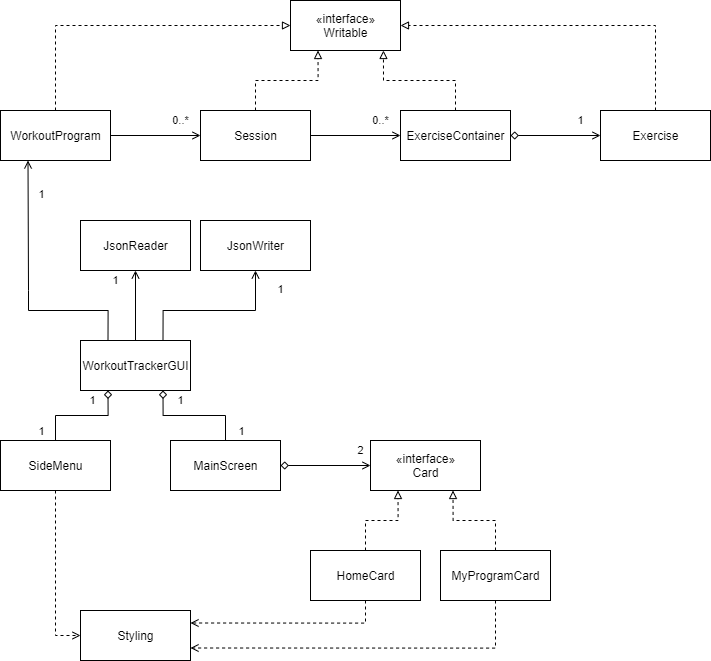

The diagram above was exported from draw.io. Its source (the exported page's mxGraphModel, read from the mxfile embedded in the PNG):
<mxGraphModel dx="1740" dy="1262" grid="1" gridSize="10" guides="1" tooltips="1" connect="1" arrows="1" fold="1" page="1" pageScale="1" pageWidth="827" pageHeight="1169" math="0" shadow="0">
  <root>
    <mxCell id="WIyWlLk6GJQsqaUBKTNV-0" />
    <mxCell id="WIyWlLk6GJQsqaUBKTNV-1" parent="WIyWlLk6GJQsqaUBKTNV-0" />
    <mxCell id="g4dIJXsV726nfN5lENdT-28" style="edgeStyle=orthogonalEdgeStyle;rounded=0;orthogonalLoop=1;jettySize=auto;html=1;exitX=0.5;exitY=0;exitDx=0;exitDy=0;entryX=1;entryY=0.5;entryDx=0;entryDy=0;dashed=1;endArrow=block;endFill=0;" parent="WIyWlLk6GJQsqaUBKTNV-1" source="g4dIJXsV726nfN5lENdT-32" target="g4dIJXsV726nfN5lENdT-6" edge="1">
      <mxGeometry relative="1" as="geometry">
        <mxPoint x="694" y="365" as="sourcePoint" />
      </mxGeometry>
    </mxCell>
    <mxCell id="g4dIJXsV726nfN5lENdT-30" style="edgeStyle=orthogonalEdgeStyle;rounded=0;orthogonalLoop=1;jettySize=auto;html=1;exitX=0.5;exitY=0;exitDx=0;exitDy=0;entryX=0.845;entryY=1;entryDx=0;entryDy=0;entryPerimeter=0;dashed=1;endArrow=block;endFill=0;" parent="WIyWlLk6GJQsqaUBKTNV-1" source="g4dIJXsV726nfN5lENdT-33" target="g4dIJXsV726nfN5lENdT-6" edge="1">
      <mxGeometry relative="1" as="geometry">
        <mxPoint x="504.0000000000001" y="365" as="sourcePoint" />
      </mxGeometry>
    </mxCell>
    <mxCell id="g4dIJXsV726nfN5lENdT-29" style="edgeStyle=orthogonalEdgeStyle;rounded=0;orthogonalLoop=1;jettySize=auto;html=1;exitX=0.5;exitY=0;exitDx=0;exitDy=0;entryX=0.25;entryY=1;entryDx=0;entryDy=0;dashed=1;endArrow=block;endFill=0;" parent="WIyWlLk6GJQsqaUBKTNV-1" source="g4dIJXsV726nfN5lENdT-2" target="g4dIJXsV726nfN5lENdT-6" edge="1">
      <mxGeometry relative="1" as="geometry" />
    </mxCell>
    <mxCell id="g4dIJXsV726nfN5lENdT-38" value="0..*" style="edgeStyle=orthogonalEdgeStyle;rounded=0;orthogonalLoop=1;jettySize=auto;html=1;exitX=1;exitY=0.5;exitDx=0;exitDy=0;entryX=0;entryY=0.5;entryDx=0;entryDy=0;startArrow=none;startFill=0;endArrow=open;endFill=0;strokeColor=#000000;" parent="WIyWlLk6GJQsqaUBKTNV-1" source="g4dIJXsV726nfN5lENdT-2" target="g4dIJXsV726nfN5lENdT-33" edge="1">
      <mxGeometry x="0.5556" y="15" relative="1" as="geometry">
        <mxPoint as="offset" />
      </mxGeometry>
    </mxCell>
    <mxCell id="g4dIJXsV726nfN5lENdT-2" value="Session" style="html=1;" parent="WIyWlLk6GJQsqaUBKTNV-1" vertex="1">
      <mxGeometry x="259" y="365" width="110" height="50" as="geometry" />
    </mxCell>
    <mxCell id="g4dIJXsV726nfN5lENdT-25" style="edgeStyle=orthogonalEdgeStyle;rounded=0;orthogonalLoop=1;jettySize=auto;html=1;exitX=0.5;exitY=0;exitDx=0;exitDy=0;dashed=1;endArrow=block;endFill=0;entryX=0;entryY=0.5;entryDx=0;entryDy=0;" parent="WIyWlLk6GJQsqaUBKTNV-1" source="g4dIJXsV726nfN5lENdT-3" target="g4dIJXsV726nfN5lENdT-6" edge="1">
      <mxGeometry relative="1" as="geometry">
        <mxPoint x="329" y="280" as="targetPoint" />
      </mxGeometry>
    </mxCell>
    <mxCell id="g4dIJXsV726nfN5lENdT-39" value="0..*" style="edgeStyle=orthogonalEdgeStyle;rounded=0;orthogonalLoop=1;jettySize=auto;html=1;exitX=1;exitY=0.5;exitDx=0;exitDy=0;entryX=0;entryY=0.5;entryDx=0;entryDy=0;startArrow=none;startFill=0;endArrow=open;endFill=0;strokeColor=#000000;" parent="WIyWlLk6GJQsqaUBKTNV-1" source="g4dIJXsV726nfN5lENdT-3" target="g4dIJXsV726nfN5lENdT-2" edge="1">
      <mxGeometry x="0.5556" y="15" relative="1" as="geometry">
        <mxPoint as="offset" />
      </mxGeometry>
    </mxCell>
    <mxCell id="g4dIJXsV726nfN5lENdT-3" value="WorkoutProgram" style="html=1;" parent="WIyWlLk6GJQsqaUBKTNV-1" vertex="1">
      <mxGeometry x="59" y="365" width="110" height="50" as="geometry" />
    </mxCell>
    <mxCell id="g4dIJXsV726nfN5lENdT-4" value="JsonReader" style="html=1;" parent="WIyWlLk6GJQsqaUBKTNV-1" vertex="1">
      <mxGeometry x="139" y="475" width="110" height="50" as="geometry" />
    </mxCell>
    <mxCell id="g4dIJXsV726nfN5lENdT-5" value="JsonWriter" style="html=1;" parent="WIyWlLk6GJQsqaUBKTNV-1" vertex="1">
      <mxGeometry x="259" y="475" width="110" height="50" as="geometry" />
    </mxCell>
    <mxCell id="g4dIJXsV726nfN5lENdT-6" value="«interface»&lt;br&gt;Writable" style="html=1;" parent="WIyWlLk6GJQsqaUBKTNV-1" vertex="1">
      <mxGeometry x="349" y="255" width="110" height="50" as="geometry" />
    </mxCell>
    <mxCell id="g4dIJXsV726nfN5lENdT-13" value="HomeCard" style="html=1;" parent="WIyWlLk6GJQsqaUBKTNV-1" vertex="1">
      <mxGeometry x="369" y="805" width="110" height="50" as="geometry" />
    </mxCell>
    <mxCell id="g4dIJXsV726nfN5lENdT-14" value="MyProgramCard" style="html=1;" parent="WIyWlLk6GJQsqaUBKTNV-1" vertex="1">
      <mxGeometry x="499" y="805" width="110" height="50" as="geometry" />
    </mxCell>
    <mxCell id="eroLOL0dawnuD7vHR_Tc-24" value="2" style="edgeStyle=orthogonalEdgeStyle;rounded=0;orthogonalLoop=1;jettySize=auto;html=1;exitX=1;exitY=0.5;exitDx=0;exitDy=0;entryX=0;entryY=0.5;entryDx=0;entryDy=0;endArrow=open;endFill=0;startArrow=diamond;startFill=0;" parent="WIyWlLk6GJQsqaUBKTNV-1" source="g4dIJXsV726nfN5lENdT-15" target="g4dIJXsV726nfN5lENdT-19" edge="1">
      <mxGeometry x="0.7778" y="15" relative="1" as="geometry">
        <mxPoint as="offset" />
      </mxGeometry>
    </mxCell>
    <mxCell id="g4dIJXsV726nfN5lENdT-15" value="MainScreen" style="html=1;" parent="WIyWlLk6GJQsqaUBKTNV-1" vertex="1">
      <mxGeometry x="229" y="695" width="110" height="50" as="geometry" />
    </mxCell>
    <mxCell id="g4dIJXsV726nfN5lENdT-19" value="«interface»&lt;br&gt;Card" style="html=1;" parent="WIyWlLk6GJQsqaUBKTNV-1" vertex="1">
      <mxGeometry x="429" y="695" width="110" height="50" as="geometry" />
    </mxCell>
    <mxCell id="eroLOL0dawnuD7vHR_Tc-20" style="edgeStyle=orthogonalEdgeStyle;rounded=0;orthogonalLoop=1;jettySize=auto;html=1;exitX=0.5;exitY=1;exitDx=0;exitDy=0;entryX=0;entryY=0.5;entryDx=0;entryDy=0;endArrow=open;endFill=0;dashed=1;" parent="WIyWlLk6GJQsqaUBKTNV-1" source="g4dIJXsV726nfN5lENdT-20" target="g4dIJXsV726nfN5lENdT-21" edge="1">
      <mxGeometry relative="1" as="geometry" />
    </mxCell>
    <mxCell id="g4dIJXsV726nfN5lENdT-20" value="SideMenu" style="html=1;" parent="WIyWlLk6GJQsqaUBKTNV-1" vertex="1">
      <mxGeometry x="59" y="695" width="110" height="50" as="geometry" />
    </mxCell>
    <mxCell id="g4dIJXsV726nfN5lENdT-21" value="Styling" style="html=1;" parent="WIyWlLk6GJQsqaUBKTNV-1" vertex="1">
      <mxGeometry x="139" y="865" width="110" height="50" as="geometry" />
    </mxCell>
    <mxCell id="eroLOL0dawnuD7vHR_Tc-6" value="1" style="edgeStyle=orthogonalEdgeStyle;rounded=0;orthogonalLoop=1;jettySize=auto;html=1;exitX=0.5;exitY=0;exitDx=0;exitDy=0;entryX=0.5;entryY=1;entryDx=0;entryDy=0;endArrow=open;endFill=0;" parent="WIyWlLk6GJQsqaUBKTNV-1" source="g4dIJXsV726nfN5lENdT-22" target="g4dIJXsV726nfN5lENdT-4" edge="1">
      <mxGeometry x="0.7419" y="20" relative="1" as="geometry">
        <mxPoint as="offset" />
      </mxGeometry>
    </mxCell>
    <mxCell id="eroLOL0dawnuD7vHR_Tc-7" value="1" style="edgeStyle=orthogonalEdgeStyle;rounded=0;orthogonalLoop=1;jettySize=auto;html=1;exitX=0.75;exitY=0;exitDx=0;exitDy=0;entryX=0.5;entryY=1;entryDx=0;entryDy=0;endArrow=open;endFill=0;" parent="WIyWlLk6GJQsqaUBKTNV-1" source="g4dIJXsV726nfN5lENdT-22" target="g4dIJXsV726nfN5lENdT-5" edge="1">
      <mxGeometry x="0.7838" y="-25" relative="1" as="geometry">
        <Array as="points">
          <mxPoint x="222" y="565" />
          <mxPoint x="314" y="565" />
        </Array>
        <mxPoint y="1" as="offset" />
      </mxGeometry>
    </mxCell>
    <mxCell id="eroLOL0dawnuD7vHR_Tc-12" style="edgeStyle=orthogonalEdgeStyle;rounded=0;orthogonalLoop=1;jettySize=auto;html=1;exitX=0.25;exitY=0;exitDx=0;exitDy=0;entryX=0.25;entryY=1;entryDx=0;entryDy=0;endArrow=open;endFill=0;" parent="WIyWlLk6GJQsqaUBKTNV-1" source="g4dIJXsV726nfN5lENdT-22" target="g4dIJXsV726nfN5lENdT-3" edge="1">
      <mxGeometry relative="1" as="geometry">
        <Array as="points">
          <mxPoint x="167" y="565" />
          <mxPoint x="87" y="565" />
          <mxPoint x="87" y="545" />
        </Array>
      </mxGeometry>
    </mxCell>
    <mxCell id="eroLOL0dawnuD7vHR_Tc-13" value="1" style="edgeLabel;html=1;align=center;verticalAlign=middle;resizable=0;points=[];" parent="eroLOL0dawnuD7vHR_Tc-12" vertex="1" connectable="0">
      <mxGeometry x="0.3455" y="-2" relative="1" as="geometry">
        <mxPoint x="10.5" y="-52.5" as="offset" />
      </mxGeometry>
    </mxCell>
    <mxCell id="eroLOL0dawnuD7vHR_Tc-16" value="1" style="edgeStyle=orthogonalEdgeStyle;rounded=0;orthogonalLoop=1;jettySize=auto;html=1;exitX=0.25;exitY=1;exitDx=0;exitDy=0;entryX=0.5;entryY=0;entryDx=0;entryDy=0;endArrow=none;endFill=0;startArrow=diamond;startFill=0;" parent="WIyWlLk6GJQsqaUBKTNV-1" source="g4dIJXsV726nfN5lENdT-22" target="g4dIJXsV726nfN5lENdT-20" edge="1">
      <mxGeometry x="-0.1707" y="-15" relative="1" as="geometry">
        <mxPoint x="1" as="offset" />
      </mxGeometry>
    </mxCell>
    <mxCell id="eroLOL0dawnuD7vHR_Tc-19" value="1" style="edgeLabel;html=1;align=center;verticalAlign=middle;resizable=0;points=[];" parent="eroLOL0dawnuD7vHR_Tc-16" vertex="1" connectable="0">
      <mxGeometry x="0.2" relative="1" as="geometry">
        <mxPoint x="-30.5" y="15" as="offset" />
      </mxGeometry>
    </mxCell>
    <mxCell id="eroLOL0dawnuD7vHR_Tc-18" value="1" style="edgeStyle=orthogonalEdgeStyle;rounded=0;orthogonalLoop=1;jettySize=auto;html=1;exitX=0.75;exitY=1;exitDx=0;exitDy=0;entryX=0.5;entryY=0;entryDx=0;entryDy=0;endArrow=none;endFill=0;startArrow=diamond;startFill=0;" parent="WIyWlLk6GJQsqaUBKTNV-1" source="g4dIJXsV726nfN5lENdT-22" target="g4dIJXsV726nfN5lENdT-15" edge="1">
      <mxGeometry x="-0.2444" y="15" relative="1" as="geometry">
        <mxPoint as="offset" />
      </mxGeometry>
    </mxCell>
    <mxCell id="eroLOL0dawnuD7vHR_Tc-22" value="1" style="edgeLabel;html=1;align=center;verticalAlign=middle;resizable=0;points=[];" parent="eroLOL0dawnuD7vHR_Tc-18" vertex="1" connectable="0">
      <mxGeometry x="-0.2622" y="-1" relative="1" as="geometry">
        <mxPoint x="60.5" y="14" as="offset" />
      </mxGeometry>
    </mxCell>
    <mxCell id="g4dIJXsV726nfN5lENdT-22" value="WorkoutTrackerGUI" style="html=1;" parent="WIyWlLk6GJQsqaUBKTNV-1" vertex="1">
      <mxGeometry x="139" y="595" width="110" height="50" as="geometry" />
    </mxCell>
    <mxCell id="g4dIJXsV726nfN5lENdT-32" value="Exercise" style="html=1;" parent="WIyWlLk6GJQsqaUBKTNV-1" vertex="1">
      <mxGeometry x="659" y="365" width="110" height="50" as="geometry" />
    </mxCell>
    <mxCell id="g4dIJXsV726nfN5lENdT-36" value="1" style="edgeStyle=orthogonalEdgeStyle;rounded=0;orthogonalLoop=1;jettySize=auto;html=1;exitX=1;exitY=0.5;exitDx=0;exitDy=0;entryX=0;entryY=0.5;entryDx=0;entryDy=0;startArrow=diamond;startFill=0;endArrow=open;endFill=0;metaEdit=0;" parent="WIyWlLk6GJQsqaUBKTNV-1" source="g4dIJXsV726nfN5lENdT-33" target="g4dIJXsV726nfN5lENdT-32" edge="1">
      <mxGeometry x="0.5556" y="15" relative="1" as="geometry">
        <mxPoint as="offset" />
      </mxGeometry>
    </mxCell>
    <mxCell id="g4dIJXsV726nfN5lENdT-33" value="ExerciseContainer" style="html=1;" parent="WIyWlLk6GJQsqaUBKTNV-1" vertex="1">
      <mxGeometry x="459" y="365" width="110" height="50" as="geometry" />
    </mxCell>
    <mxCell id="eroLOL0dawnuD7vHR_Tc-4" style="edgeStyle=orthogonalEdgeStyle;rounded=0;orthogonalLoop=1;jettySize=auto;html=1;exitX=0.5;exitY=0;exitDx=0;exitDy=0;dashed=1;endArrow=block;endFill=0;entryX=0.75;entryY=1;entryDx=0;entryDy=0;" parent="WIyWlLk6GJQsqaUBKTNV-1" source="g4dIJXsV726nfN5lENdT-14" target="g4dIJXsV726nfN5lENdT-19" edge="1">
      <mxGeometry relative="1" as="geometry">
        <mxPoint x="364" y="675" as="targetPoint" />
        <mxPoint x="129" y="760" as="sourcePoint" />
      </mxGeometry>
    </mxCell>
    <mxCell id="eroLOL0dawnuD7vHR_Tc-23" style="edgeStyle=orthogonalEdgeStyle;rounded=0;orthogonalLoop=1;jettySize=auto;html=1;exitX=0.5;exitY=0;exitDx=0;exitDy=0;dashed=1;endArrow=block;endFill=0;entryX=0.25;entryY=1;entryDx=0;entryDy=0;" parent="WIyWlLk6GJQsqaUBKTNV-1" source="g4dIJXsV726nfN5lENdT-13" target="g4dIJXsV726nfN5lENdT-19" edge="1">
      <mxGeometry relative="1" as="geometry">
        <mxPoint x="614" y="795" as="targetPoint" />
        <mxPoint x="529" y="830" as="sourcePoint" />
      </mxGeometry>
    </mxCell>
    <mxCell id="eroLOL0dawnuD7vHR_Tc-25" style="edgeStyle=orthogonalEdgeStyle;rounded=0;orthogonalLoop=1;jettySize=auto;html=1;entryX=1;entryY=0.75;entryDx=0;entryDy=0;endArrow=open;endFill=0;dashed=1;exitX=0.5;exitY=1;exitDx=0;exitDy=0;" parent="WIyWlLk6GJQsqaUBKTNV-1" source="g4dIJXsV726nfN5lENdT-14" target="g4dIJXsV726nfN5lENdT-21" edge="1">
      <mxGeometry relative="1" as="geometry">
        <mxPoint x="559" y="903" as="sourcePoint" />
        <mxPoint x="314" y="970" as="targetPoint" />
      </mxGeometry>
    </mxCell>
    <mxCell id="eroLOL0dawnuD7vHR_Tc-26" style="edgeStyle=orthogonalEdgeStyle;rounded=0;orthogonalLoop=1;jettySize=auto;html=1;exitX=0.5;exitY=1;exitDx=0;exitDy=0;entryX=1;entryY=0.25;entryDx=0;entryDy=0;endArrow=open;endFill=0;dashed=1;" parent="WIyWlLk6GJQsqaUBKTNV-1" source="g4dIJXsV726nfN5lENdT-13" target="g4dIJXsV726nfN5lENdT-21" edge="1">
      <mxGeometry relative="1" as="geometry">
        <mxPoint x="134" y="765" as="sourcePoint" />
        <mxPoint x="159" y="910" as="targetPoint" />
      </mxGeometry>
    </mxCell>
  </root>
</mxGraphModel>